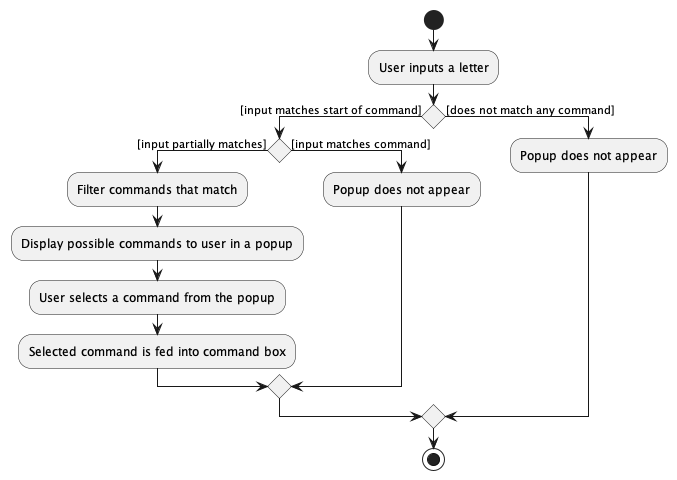

The diagram above was rendered by PlantUML. Its source (embedded in the PNG):
@startuml
start
:User inputs a letter;

'Since the beta syntax does not support placing the condition outside the
'diamond we place it as the true branch instead.

if () then ([input matches start of command])
    if () then ([input partially matches])
    :Filter commands that match;
    :Display possible commands to user in a popup;
    :User selects a command from the popup;
    :Selected command is fed into command box;
    else ([input matches command])
    :Popup does not appear;
    endif
else ([does not match any command])
    :Popup does not appear;
endif
stop
@enduml